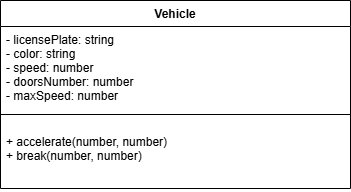

The diagram above was exported from draw.io. Its source (the exported page's mxGraphModel, read from the mxfile embedded in the PNG):
<mxGraphModel dx="540" dy="700" grid="1" gridSize="10" guides="1" tooltips="1" connect="1" arrows="1" fold="1" page="1" pageScale="1" pageWidth="850" pageHeight="1100" math="0" shadow="0">
  <root>
    <mxCell id="0" />
    <mxCell id="1" parent="0" />
    <mxCell id="2" value="Vehicle" style="swimlane;fontStyle=1;align=center;verticalAlign=top;childLayout=stackLayout;horizontal=1;startSize=26;horizontalStack=0;resizeParent=1;resizeParentMax=0;resizeLast=0;collapsible=1;marginBottom=0;" parent="1" vertex="1">
      <mxGeometry x="190" y="110" width="350" height="188" as="geometry" />
    </mxCell>
    <mxCell id="3" value="- licensePlate: string&#10;- color: string&#10;- speed: number&#10;- doorsNumber: number&#10;- maxSpeed: number" style="text;strokeColor=none;fillColor=none;align=left;verticalAlign=top;spacingLeft=4;spacingRight=4;overflow=hidden;rotatable=0;points=[[0,0.5],[1,0.5]];portConstraint=eastwest;" parent="2" vertex="1">
      <mxGeometry y="26" width="350" height="74" as="geometry" />
    </mxCell>
    <mxCell id="4" value="" style="line;strokeWidth=1;fillColor=none;align=left;verticalAlign=middle;spacingTop=-1;spacingLeft=3;spacingRight=3;rotatable=0;labelPosition=right;points=[];portConstraint=eastwest;strokeColor=inherit;" parent="2" vertex="1">
      <mxGeometry y="100" width="350" height="28" as="geometry" />
    </mxCell>
    <mxCell id="5" value="+ accelerate(number, number)&#10;+ break(number, number)" style="text;strokeColor=none;fillColor=none;align=left;verticalAlign=top;spacingLeft=4;spacingRight=4;overflow=hidden;rotatable=0;points=[[0,0.5],[1,0.5]];portConstraint=eastwest;" parent="2" vertex="1">
      <mxGeometry y="128" width="350" height="60" as="geometry" />
    </mxCell>
  </root>
</mxGraphModel>